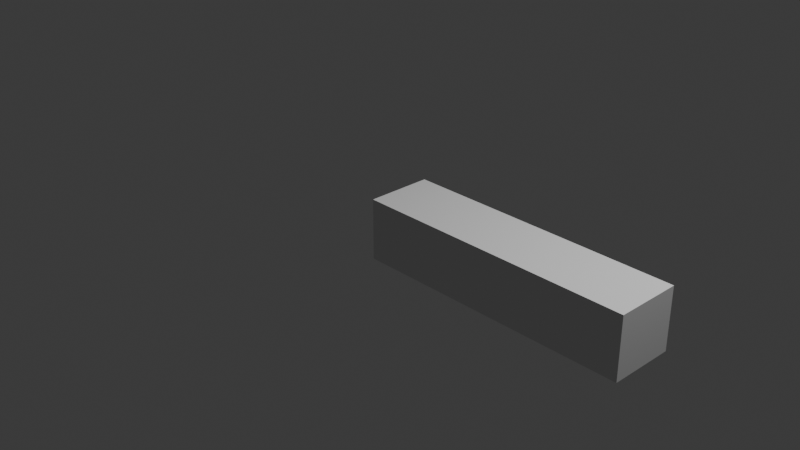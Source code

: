 # Source: RiggingWithBones.blend  (saved by Blender 5.1.29; exported with 4.5.12 LTS)
import bpy
from mathutils import Matrix  # noqa: F401  (used for matrix-valued properties, if any)

bpy.ops.wm.read_factory_settings(use_empty=True)
scene = bpy.context.scene
scene.name = 'Scene'

# ---- collections
col_collection = bpy.data.collections.new('Collection'); scene.collection.children.link(col_collection)

# ---- world
world_world = bpy.data.worlds.new('World'); scene.world = world_world
world_world.use_nodes = True; world_world.node_tree.nodes.clear()
_N = world_world.node_tree.nodes; _L = world_world.node_tree.links
n0 = _N.new('ShaderNodeOutputWorld'); n0.name = 'World Output'; n0.location = (200, 100)
n1 = _N.new('ShaderNodeBackground'); n1.name = 'Background'; n1.location = (-200, 100)
n1.inputs[0].default_value = (0.05088, 0.05088, 0.05088, 1.0)
_L.new(n1.outputs[0], n0.inputs[0])
n0.is_active_output = True
world_world.color = (0.05088, 0.05088, 0.05088)
world_world.sun_shadow_jitter_overblur = 0.0

# ---- cameras
cam_camera = bpy.data.cameras.new('Camera')
cam_camera.clip_end = 100.0
cam_camera.ortho_scale = 7.314

# ---- lights
light_light = bpy.data.lights.new('Light', 'POINT')
light_light.energy = 1000.0
light_light.shadow_soft_size = 0.1

# ---- meshes
me_cube_001 = bpy.data.meshes.new('Cube.001')
me_cube_001.from_pydata([(-1.0, -1.0, -1.0), (-1.0, -1.0, 1.0), (-1.0, 1.0, -1.0), (-1.0, 1.0, 1.0), (5.012, -1.0, -1.0), (5.012, -1.0, 1.0), (5.012, 1.0, -1.0), (5.012, 1.0, 1.0), (4.725, 1.0, -1.0), (4.439, 1.0, -1.0), (4.153, 1.0, -1.0), (3.867, 1.0, -1.0), (3.58, 1.0, -1.0), (3.294, 1.0, -1.0), (3.008, 1.0, -1.0), (2.721, 1.0, -1.0), (2.435, 1.0, -1.0), (2.149, 1.0, -1.0), (1.863, 1.0, -1.0), (1.576, 1.0, -1.0), (1.29, 1.0, -1.0), (1.004, 1.0, -1.0), (0.7176, 1.0, -1.0), (0.4313, 1.0, -1.0), (0.1451, 1.0, -1.0), (-0.1412, 1.0, -1.0), (-0.4275, 1.0, -1.0), (-0.7137, 1.0, -1.0), (-0.7137, 1.0, 1.0), (-0.4275, 1.0, 1.0), (-0.1412, 1.0, 1.0), (0.1451, 1.0, 1.0), (0.4313, 1.0, 1.0), (0.7176, 1.0, 1.0), (1.004, 1.0, 1.0), (1.29, 1.0, 1.0), (1.576, 1.0, 1.0), (1.863, 1.0, 1.0), (2.149, 1.0, 1.0), (2.435, 1.0, 1.0), (2.721, 1.0, 1.0), (3.008, 1.0, 1.0), (3.294, 1.0, 1.0), (3.58, 1.0, 1.0), (3.867, 1.0, 1.0), (4.153, 1.0, 1.0), (4.439, 1.0, 1.0), (4.725, 1.0, 1.0), (-0.7137, -1.0, -1.0), (-0.4275, -1.0, -1.0), (-0.1412, -1.0, -1.0), (0.1451, -1.0, -1.0), (0.4313, -1.0, -1.0), (0.7176, -1.0, -1.0), (1.004, -1.0, -1.0), (1.29, -1.0, -1.0), (1.576, -1.0, -1.0), (1.863, -1.0, -1.0), (2.149, -1.0, -1.0), (2.435, -1.0, -1.0), (2.721, -1.0, -1.0), (3.008, -1.0, -1.0), (3.294, -1.0, -1.0), (3.58, -1.0, -1.0), (3.867, -1.0, -1.0), (4.153, -1.0, -1.0), (4.439, -1.0, -1.0), (4.725, -1.0, -1.0), (4.725, -1.0, 1.0), (4.439, -1.0, 1.0), (4.153, -1.0, 1.0), (3.867, -1.0, 1.0), (3.58, -1.0, 1.0), (3.294, -1.0, 1.0), (3.008, -1.0, 1.0), (2.721, -1.0, 1.0), (2.435, -1.0, 1.0), (2.149, -1.0, 1.0), (1.863, -1.0, 1.0), (1.576, -1.0, 1.0), (1.29, -1.0, 1.0), (1.004, -1.0, 1.0), (0.7176, -1.0, 1.0), (0.4313, -1.0, 1.0), (0.1451, -1.0, 1.0), (-0.1412, -1.0, 1.0), (-0.4275, -1.0, 1.0), (-0.7137, -1.0, 1.0)], [], [(0, 1, 3, 2), (8, 47, 7, 6), (6, 7, 5, 4), (48, 87, 1, 0), (8, 6, 4, 67), (28, 3, 1, 87), (7, 47, 68, 5), (47, 46, 69, 68), (46, 45, 70, 69), (45, 44, 71, 70), (44, 43, 72, 71), (43, 42, 73, 72), (42, 41, 74, 73), (41, 40, 75, 74), (40, 39, 76, 75), (39, 38, 77, 76), (38, 37, 78, 77), (37, 36, 79, 78), (36, 35, 80, 79), (35, 34, 81, 80), (34, 33, 82, 81), (33, 32, 83, 82), (32, 31, 84, 83), (31, 30, 85, 84), (30, 29, 86, 85), (29, 28, 87, 86), (2, 27, 48, 0), (27, 26, 49, 48), (26, 25, 50, 49), (25, 24, 51, 50), (24, 23, 52, 51), (23, 22, 53, 52), (22, 21, 54, 53), (21, 20, 55, 54), (20, 19, 56, 55), (19, 18, 57, 56), (18, 17, 58, 57), (17, 16, 59, 58), (16, 15, 60, 59), (15, 14, 61, 60), (14, 13, 62, 61), (13, 12, 63, 62), (12, 11, 64, 63), (11, 10, 65, 64), (10, 9, 66, 65), (9, 8, 67, 66), (4, 5, 68, 67), (67, 68, 69, 66), (66, 69, 70, 65), (65, 70, 71, 64), (64, 71, 72, 63), (63, 72, 73, 62), (62, 73, 74, 61), (61, 74, 75, 60), (60, 75, 76, 59), (59, 76, 77, 58), (58, 77, 78, 57), (57, 78, 79, 56), (56, 79, 80, 55), (55, 80, 81, 54), (54, 81, 82, 53), (53, 82, 83, 52), (52, 83, 84, 51), (51, 84, 85, 50), (50, 85, 86, 49), (49, 86, 87, 48), (2, 3, 28, 27), (27, 28, 29, 26), (26, 29, 30, 25), (25, 30, 31, 24), (24, 31, 32, 23), (23, 32, 33, 22), (22, 33, 34, 21), (21, 34, 35, 20), (20, 35, 36, 19), (19, 36, 37, 18), (18, 37, 38, 17), (17, 38, 39, 16), (16, 39, 40, 15), (15, 40, 41, 14), (14, 41, 42, 13), (13, 42, 43, 12), (12, 43, 44, 11), (11, 44, 45, 10), (10, 45, 46, 9), (9, 46, 47, 8)])
_uv = me_cube_001.uv_layers.new(name='UVMap')
_uv.uv.foreach_set('vector', [0.375, 0.0, 0.625, 0.0, 0.625, 0.25, 0.375, 0.25, 0.375, 0.4881, 0.625, 0.4881, 0.625, 0.5, 0.375, 0.5, 0.375, 0.5, 0.625, 0.5, 0.625, 0.75, 0.375, 0.75, 0.375, 0.9881, 0.625, 0.9881, 0.625, 1.0, 0.375, 1.0, 0.3631, 0.5, 0.375, 0.5, 0.375, 0.75, 0.3631, 0.75, 0.8631, 0.5, 0.875, 0.5, 0.875, 0.75, 0.8631, 0.75, 0.625, 0.5, 0.6369, 0.5, 0.6369, 0.75, 0.625, 0.75, 0.6369, 0.5, 0.6488, 0.5, 0.6488, 0.75, 0.6369, 0.75, 0.6488, 0.5, 0.6607, 0.5, 0.6607, 0.75, 0.6488, 0.75, 0.6607, 0.5, 0.6726, 0.5, 0.6726, 0.75, 0.6607, 0.75, 0.6726, 0.5, 0.6845, 0.5, 0.6845, 0.75, 0.6726, 0.75, 0.6845, 0.5, 0.6964, 0.5, 0.6964, 0.75, 0.6845, 0.75, 0.6964, 0.5, 0.7083, 0.5, 0.7083, 0.75, 0.6964, 0.75, 0.7083, 0.5, 0.7202, 0.5, 0.7202, 0.75, 0.7083, 0.75, 0.7202, 0.5, 0.7321, 0.5, 0.7321, 0.75, 0.7202, 0.75, 0.7321, 0.5, 0.744, 0.5, 0.744, 0.75, 0.7321, 0.75, 0.744, 0.5, 0.756, 0.5, 0.756, 0.75, 0.744, 0.75, 0.756, 0.5, 0.7679, 0.5, 0.7679, 0.75, 0.756, 0.75, 0.7679, 0.5, 0.7798, 0.5, 0.7798, 0.75, 0.7679, 0.75, 0.7798, 0.5, 0.7917, 0.5, 0.7917, 0.75, 0.7798, 0.75, 0.7917, 0.5, 0.8036, 0.5, 0.8036, 0.75, 0.7917, 0.75, 0.8036, 0.5, 0.8155, 0.5, 0.8155, 0.75, 0.8036, 0.75, 0.8155, 0.5, 0.8274, 0.5, 0.8274, 0.75, 0.8155, 0.75, 0.8274, 0.5, 0.8393, 0.5, 0.8393, 0.75, 0.8274, 0.75, 0.8393, 0.5, 0.8512, 0.5, 0.8512, 0.75, 0.8393, 0.75, 0.8512, 0.5, 0.8631, 0.5, 0.8631, 0.75, 0.8512, 0.75, 0.125, 0.5, 0.1369, 0.5, 0.1369, 0.75, 0.125, 0.75, 0.1369, 0.5, 0.1488, 0.5, 0.1488, 0.75, 0.1369, 0.75, 0.1488, 0.5, 0.1607, 0.5, 0.1607, 0.75, 0.1488, 0.75, 0.1607, 0.5, 0.1726, 0.5, 0.1726, 0.75, 0.1607, 0.75, 0.1726, 0.5, 0.1845, 0.5, 0.1845, 0.75, 0.1726, 0.75, 0.1845, 0.5, 0.1964, 0.5, 0.1964, 0.75, 0.1845, 0.75, 0.1964, 0.5, 0.2083, 0.5, 0.2083, 0.75, 0.1964, 0.75, 0.2083, 0.5, 0.2202, 0.5, 0.2202, 0.75, 0.2083, 0.75, 0.2202, 0.5, 0.2321, 0.5, 0.2321, 0.75, 0.2202, 0.75, 0.2321, 0.5, 0.244, 0.5, 0.244, 0.75, 0.2321, 0.75, 0.244, 0.5, 0.256, 0.5, 0.256, 0.75, 0.244, 0.75, 0.256, 0.5, 0.2679, 0.5, 0.2679, 0.75, 0.256, 0.75, 0.2679, 0.5, 0.2798, 0.5, 0.2798, 0.75, 0.2679, 0.75, 0.2798, 0.5, 0.2917, 0.5, 0.2917, 0.75, 0.2798, 0.75, 0.2917, 0.5, 0.3036, 0.5, 0.3036, 0.75, 0.2917, 0.75, 0.3036, 0.5, 0.3155, 0.5, 0.3155, 0.75, 0.3036, 0.75, 0.3155, 0.5, 0.3274, 0.5, 0.3274, 0.75, 0.3155, 0.75, 0.3274, 0.5, 0.3393, 0.5, 0.3393, 0.75, 0.3274, 0.75, 0.3393, 0.5, 0.3512, 0.5, 0.3512, 0.75, 0.3393, 0.75, 0.3512, 0.5, 0.3631, 0.5, 0.3631, 0.75, 0.3512, 0.75, 0.375, 0.75, 0.625, 0.75, 0.625, 0.7619, 0.375, 0.7619, 0.375, 0.7619, 0.625, 0.7619, 0.625, 0.7738, 0.375, 0.7738, 0.375, 0.7738, 0.625, 0.7738, 0.625, 0.7857, 0.375, 0.7857, 0.375, 0.7857, 0.625, 0.7857, 0.625, 0.7976, 0.375, 0.7976, 0.375, 0.7976, 0.625, 0.7976, 0.625, 0.8095, 0.375, 0.8095, 0.375, 0.8095, 0.625, 0.8095, 0.625, 0.8214, 0.375, 0.8214, 0.375, 0.8214, 0.625, 0.8214, 0.625, 0.8333, 0.375, 0.8333, 0.375, 0.8333, 0.625, 0.8333, 0.625, 0.8452, 0.375, 0.8452, 0.375, 0.8452, 0.625, 0.8452, 0.625, 0.8571, 0.375, 0.8571, 0.375, 0.8571, 0.625, 0.8571, 0.625, 0.869, 0.375, 0.869, 0.375, 0.869, 0.625, 0.869, 0.625, 0.881, 0.375, 0.881, 0.375, 0.881, 0.625, 0.881, 0.625, 0.8929, 0.375, 0.8929, 0.375, 0.8929, 0.625, 0.8929, 0.625, 0.9048, 0.375, 0.9048, 0.375, 0.9048, 0.625, 0.9048, 0.625, 0.9167, 0.375, 0.9167, 0.375, 0.9167, 0.625, 0.9167, 0.625, 0.9286, 0.375, 0.9286, 0.375, 0.9286, 0.625, 0.9286, 0.625, 0.9405, 0.375, 0.9405, 0.375, 0.9405, 0.625, 0.9405, 0.625, 0.9524, 0.375, 0.9524, 0.375, 0.9524, 0.625, 0.9524, 0.625, 0.9643, 0.375, 0.9643, 0.375, 0.9643, 0.625, 0.9643, 0.625, 0.9762, 0.375, 0.9762, 0.375, 0.9762, 0.625, 0.9762, 0.625, 0.9881, 0.375, 0.9881, 0.375, 0.25, 0.625, 0.25, 0.625, 0.2619, 0.375, 0.2619, 0.375, 0.2619, 0.625, 0.2619, 0.625, 0.2738, 0.375, 0.2738, 0.375, 0.2738, 0.625, 0.2738, 0.625, 0.2857, 0.375, 0.2857, 0.375, 0.2857, 0.625, 0.2857, 0.625, 0.2976, 0.375, 0.2976, 0.375, 0.2976, 0.625, 0.2976, 0.625, 0.3095, 0.375, 0.3095, 0.375, 0.3095, 0.625, 0.3095, 0.625, 0.3214, 0.375, 0.3214, 0.375, 0.3214, 0.625, 0.3214, 0.625, 0.3333, 0.375, 0.3333, 0.375, 0.3333, 0.625, 0.3333, 0.625, 0.3452, 0.375, 0.3452, 0.375, 0.3452, 0.625, 0.3452, 0.625, 0.3571, 0.375, 0.3571, 0.375, 0.3571, 0.625, 0.3571, 0.625, 0.369, 0.375, 0.369, 0.375, 0.369, 0.625, 0.369, 0.625, 0.381, 0.375, 0.381, 0.375, 0.381, 0.625, 0.381, 0.625, 0.3929, 0.375, 0.3929, 0.375, 0.3929, 0.625, 0.3929, 0.625, 0.4048, 0.375, 0.4048, 0.375, 0.4048, 0.625, 0.4048, 0.625, 0.4167, 0.375, 0.4167, 0.375, 0.4167, 0.625, 0.4167, 0.625, 0.4286, 0.375, 0.4286, 0.375, 0.4286, 0.625, 0.4286, 0.625, 0.4405, 0.375, 0.4405, 0.375, 0.4405, 0.625, 0.4405, 0.625, 0.4524, 0.375, 0.4524, 0.375, 0.4524, 0.625, 0.4524, 0.625, 0.4643, 0.375, 0.4643, 0.375, 0.4643, 0.625, 0.4643, 0.625, 0.4762, 0.375, 0.4762, 0.375, 0.4762, 0.625, 0.4762, 0.625, 0.4881, 0.375, 0.4881])
me_cube_001.update()
arm_armature_001 = bpy.data.armatures.new('Armature.001')  # bones are not reproduced

# ---- objects
ob_light = bpy.data.objects.new('Light', light_light)
ob_camera = bpy.data.objects.new('Camera', cam_camera)
ob_armature = bpy.data.objects.new('Armature', arm_armature_001)
ob_cube = bpy.data.objects.new('Cube', me_cube_001)

# ---- transforms, parenting, visibility, modifiers, constraints
ob_light.location = (4.076, 1.005, 5.904)
ob_light.rotation_euler = (0.6503, 0.05522, 1.866)
ob_light.lock_rotations_4d = False
ob_light.empty_display_type = 'ARROWS'
ob_light.color = (0.0, 0.0, 0.0, 0.0)
ob_light.lineart.crease_threshold = 0.0
ob_camera.location = (7.359, -6.926, 4.958)
ob_camera.rotation_euler = (1.109, 0.0, 0.8149)
ob_camera.lock_rotations_4d = False
ob_camera.empty_display_type = 'ARROWS'
ob_camera.color = (0.0, 0.0, 0.0, 0.0)
ob_camera.display_type = 'WIRE'
ob_camera.lineart.crease_threshold = 0.0
ob_armature.location = (0.0, 0.0, 0.0)
ob_armature.rotation_euler = (-1.344e-07, 1.571, 0.0)
ob_armature.show_in_front = True
ob_cube.parent = ob_armature
ob_cube.matrix_parent_inverse = Matrix(((1.947e-07, -1.694e-21, -1.0, -0.0), (-1.344e-07, 1.0, -2.616e-14, -0.0), (1.0, 1.344e-07, 1.947e-07, -0.0), (-0.0, 0.0, -0.0, 1.0)))
ob_cube.location = (0.5, 0.0, 0.0)
ob_cube.scale = (0.5, 0.3519, 0.3281)
_vg = ob_cube.vertex_groups.new(name='Bone')
for _i, _w in zip([0, 1, 2, 3, 16, 17, 18, 19, 20, 21, 22, 23, 24, 25, 26, 27, 28, 29, 30, 31, 32, 33, 34, 35, 36, 37, 38, 39, 48, 49, 50, 51, 52, 53, 54, 55, 56, 57, 58, 59, 76, 77, 78, 79, 80, 81, 82, 83, 84, 85, 86, 87], [0.988, 0.9894, 0.9894, 0.988, 0.002082, 0.04505, 0.08584, 0.1546, 0.278, 0.4999, 0.7218, 0.8452, 0.9137, 0.9517, 0.9726, 0.9839, 0.9831, 0.9723, 0.9515, 0.9136, 0.8452, 0.7218, 0.4999, 0.278, 0.1546, 0.08584, 0.04504, 0.002081, 0.9831, 0.9723, 0.9515, 0.9136, 0.8452, 0.7218, 0.4999, 0.278, 0.1546, 0.08584, 0.04504, 0.002081, 0.002082, 0.04505, 0.08584, 0.1546, 0.278, 0.4999, 0.7218, 0.8452, 0.9137, 0.9517, 0.9726, 0.9839]): _vg.add([_i], _w, 'REPLACE')
_vg = ob_cube.vertex_groups.new(name='Bone.001')
for _i, _w in zip([9, 10, 11, 12, 13, 14, 15, 16, 17, 18, 19, 20, 21, 22, 23, 24, 25, 26, 29, 30, 31, 32, 33, 34, 35, 36, 37, 38, 39, 40, 41, 42, 43, 44, 45, 46, 49, 50, 51, 52, 53, 54, 55, 56, 57, 58, 59, 60, 61, 62, 63, 64, 65, 66, 69, 70, 71, 72, 73, 74, 75, 76, 77, 78, 79, 80, 81, 82, 83, 84, 85, 86], [0.01157, 0.04947, 0.08631, 0.1534, 0.2749, 0.4938, 0.7083, 0.8195, 0.8667, 0.8667, 0.8194, 0.7082, 0.4937, 0.2746, 0.1528, 0.08517, 0.04533, 0.004058, 0.004747, 0.04566, 0.08525, 0.1529, 0.2746, 0.4937, 0.7082, 0.8194, 0.8667, 0.8667, 0.8195, 0.7083, 0.4938, 0.2749, 0.1534, 0.08631, 0.04947, 0.01157, 0.004747, 0.04566, 0.08525, 0.1529, 0.2746, 0.4937, 0.7082, 0.8194, 0.8667, 0.8667, 0.8195, 0.7083, 0.4938, 0.2749, 0.1534, 0.08631, 0.04947, 0.01157, 0.01157, 0.04947, 0.08631, 0.1534, 0.2749, 0.4938, 0.7083, 0.8195, 0.8667, 0.8667, 0.8194, 0.7082, 0.4937, 0.2746, 0.1528, 0.08517, 0.04533, 0.004058]): _vg.add([_i], _w, 'REPLACE')
_vg = ob_cube.vertex_groups.new(name='Bone.002')
for _i, _w in zip([4, 5, 6, 7, 8, 9, 10, 11, 12, 13, 14, 15, 16, 17, 18, 19, 36, 37, 38, 39, 40, 41, 42, 43, 44, 45, 46, 47, 56, 57, 58, 59, 60, 61, 62, 63, 64, 65, 66, 67, 68, 69, 70, 71, 72, 73, 74, 75, 76, 77, 78, 79, 83, 86], [0.977, 0.977, 0.977, 0.977, 0.977, 0.9688, 0.9496, 0.9126, 0.8446, 0.7215, 0.4998, 0.2779, 0.1545, 0.08581, 0.04502, 0.002065, 0.002065, 0.04502, 0.08581, 0.1545, 0.2779, 0.4998, 0.7215, 0.8446, 0.9126, 0.9496, 0.9688, 0.977, 0.002065, 0.04502, 0.08581, 0.1545, 0.2779, 0.4998, 0.7215, 0.8446, 0.9126, 0.9496, 0.9688, 0.977, 0.9767, 0.9688, 0.9496, 0.9126, 0.8446, 0.7215, 0.5076, 0.2771, 0.1545, 0.08281, 0.02998, 0.002034, 0.0, 0.0]): _vg.add([_i], _w, 'REPLACE')
_m = ob_cube.modifiers.new('Armature', 'ARMATURE')
_m.object = ob_armature

# ---- collection membership
col_collection.objects.link(ob_light)
col_collection.objects.link(ob_camera)
col_collection.objects.link(ob_armature)
col_collection.objects.link(ob_cube)

# ---- scene / render settings (as saved in the file)
scene.camera = ob_camera
scene.frame_start = 1; scene.frame_end = 250; scene.frame_set(0)
scene.render.engine = 'BLENDER_EEVEE_NEXT'
scene.render.bake_bias = 0.0
scene.render.bake_samples = 0
scene.cycles.sampling_pattern = 'TABULATED_SOBOL'
scene.eevee.use_volume_custom_range = False
bpy.context.view_layer.update()
